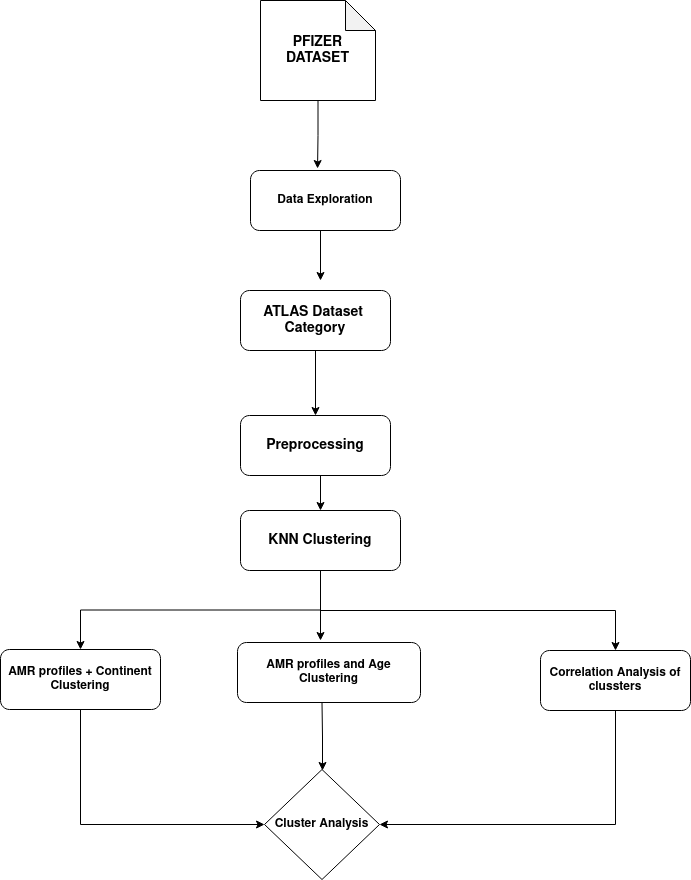

The diagram above was exported from draw.io. Its source (the exported page's mxGraphModel, read from the mxfile embedded in the PNG):
<mxGraphModel dx="1360" dy="765" grid="1" gridSize="10" guides="1" tooltips="1" connect="1" arrows="1" fold="1" page="1" pageScale="1" pageWidth="850" pageHeight="1100" math="0" shadow="0">
  <root>
    <mxCell id="0" />
    <mxCell id="1" parent="0" />
    <mxCell id="KIGpIKQaFeJUWnEPBPyR-20" style="edgeStyle=orthogonalEdgeStyle;rounded=0;orthogonalLoop=1;jettySize=auto;html=1;exitX=0.5;exitY=1;exitDx=0;exitDy=0;exitPerimeter=0;entryX=0.447;entryY=-0.033;entryDx=0;entryDy=0;entryPerimeter=0;" edge="1" parent="1" source="KIGpIKQaFeJUWnEPBPyR-1" target="KIGpIKQaFeJUWnEPBPyR-4">
      <mxGeometry relative="1" as="geometry" />
    </mxCell>
    <mxCell id="KIGpIKQaFeJUWnEPBPyR-1" value="&lt;div&gt;&lt;b&gt;&lt;font style=&quot;font-size: 14px;&quot;&gt;PFIZER DATASET&lt;/font&gt;&lt;br&gt;&lt;/b&gt;&lt;/div&gt;" style="shape=note;whiteSpace=wrap;html=1;backgroundOutline=1;darkOpacity=0.05;" vertex="1" parent="1">
      <mxGeometry x="300" y="10" width="115" height="100" as="geometry" />
    </mxCell>
    <mxCell id="KIGpIKQaFeJUWnEPBPyR-22" style="edgeStyle=orthogonalEdgeStyle;rounded=0;orthogonalLoop=1;jettySize=auto;html=1;exitX=0.5;exitY=1;exitDx=0;exitDy=0;" edge="1" parent="1" source="KIGpIKQaFeJUWnEPBPyR-2" target="KIGpIKQaFeJUWnEPBPyR-3">
      <mxGeometry relative="1" as="geometry" />
    </mxCell>
    <mxCell id="KIGpIKQaFeJUWnEPBPyR-2" value="&lt;font style=&quot;font-size: 14px;&quot;&gt;&lt;b&gt;ATLAS Dataset&amp;nbsp; Category&lt;/b&gt;&lt;/font&gt;" style="rounded=1;whiteSpace=wrap;html=1;" vertex="1" parent="1">
      <mxGeometry x="280" y="300" width="150" height="60" as="geometry" />
    </mxCell>
    <mxCell id="KIGpIKQaFeJUWnEPBPyR-16" style="edgeStyle=orthogonalEdgeStyle;rounded=0;orthogonalLoop=1;jettySize=auto;html=1;exitX=0.5;exitY=1;exitDx=0;exitDy=0;entryX=0.5;entryY=0;entryDx=0;entryDy=0;" edge="1" parent="1" source="KIGpIKQaFeJUWnEPBPyR-3" target="KIGpIKQaFeJUWnEPBPyR-12">
      <mxGeometry relative="1" as="geometry" />
    </mxCell>
    <mxCell id="KIGpIKQaFeJUWnEPBPyR-3" value="&lt;font style=&quot;font-size: 14px;&quot;&gt;&lt;b&gt;Preprocessing&lt;/b&gt;&lt;/font&gt;" style="rounded=1;whiteSpace=wrap;html=1;" vertex="1" parent="1">
      <mxGeometry x="280" y="425" width="150" height="60" as="geometry" />
    </mxCell>
    <mxCell id="KIGpIKQaFeJUWnEPBPyR-21" style="edgeStyle=orthogonalEdgeStyle;rounded=0;orthogonalLoop=1;jettySize=auto;html=1;exitX=0.5;exitY=1;exitDx=0;exitDy=0;" edge="1" parent="1">
      <mxGeometry relative="1" as="geometry">
        <mxPoint x="360" y="290" as="targetPoint" />
        <mxPoint x="360" y="240" as="sourcePoint" />
      </mxGeometry>
    </mxCell>
    <mxCell id="KIGpIKQaFeJUWnEPBPyR-4" value="&lt;b&gt;Data Exploration&lt;/b&gt;" style="rounded=1;whiteSpace=wrap;html=1;" vertex="1" parent="1">
      <mxGeometry x="290" y="180" width="150" height="60" as="geometry" />
    </mxCell>
    <mxCell id="KIGpIKQaFeJUWnEPBPyR-28" style="edgeStyle=orthogonalEdgeStyle;rounded=0;orthogonalLoop=1;jettySize=auto;html=1;exitX=0.5;exitY=1;exitDx=0;exitDy=0;" edge="1" parent="1">
      <mxGeometry relative="1" as="geometry">
        <mxPoint x="362" y="780" as="targetPoint" />
        <mxPoint x="361.5" y="712" as="sourcePoint" />
      </mxGeometry>
    </mxCell>
    <mxCell id="KIGpIKQaFeJUWnEPBPyR-5" value="&lt;b&gt;AMR profiles and Age Clustering &lt;/b&gt;" style="rounded=1;whiteSpace=wrap;html=1;" vertex="1" parent="1">
      <mxGeometry x="277" y="652" width="183" height="60" as="geometry" />
    </mxCell>
    <mxCell id="KIGpIKQaFeJUWnEPBPyR-25" style="edgeStyle=orthogonalEdgeStyle;rounded=0;orthogonalLoop=1;jettySize=auto;html=1;exitX=0.5;exitY=1;exitDx=0;exitDy=0;entryX=0;entryY=0.5;entryDx=0;entryDy=0;" edge="1" parent="1" source="KIGpIKQaFeJUWnEPBPyR-6" target="KIGpIKQaFeJUWnEPBPyR-23">
      <mxGeometry relative="1" as="geometry" />
    </mxCell>
    <mxCell id="KIGpIKQaFeJUWnEPBPyR-6" value="&lt;b&gt;AMR profiles + Continent Clustering&lt;/b&gt;" style="rounded=1;whiteSpace=wrap;html=1;" vertex="1" parent="1">
      <mxGeometry x="40" y="659" width="160" height="60" as="geometry" />
    </mxCell>
    <mxCell id="KIGpIKQaFeJUWnEPBPyR-27" style="edgeStyle=orthogonalEdgeStyle;rounded=0;orthogonalLoop=1;jettySize=auto;html=1;exitX=0.5;exitY=1;exitDx=0;exitDy=0;entryX=1;entryY=0.5;entryDx=0;entryDy=0;" edge="1" parent="1" source="KIGpIKQaFeJUWnEPBPyR-7" target="KIGpIKQaFeJUWnEPBPyR-23">
      <mxGeometry relative="1" as="geometry" />
    </mxCell>
    <mxCell id="KIGpIKQaFeJUWnEPBPyR-7" value="&lt;b&gt;Correlation Analysis of clussters&lt;/b&gt;" style="rounded=1;whiteSpace=wrap;html=1;" vertex="1" parent="1">
      <mxGeometry x="580" y="660" width="150" height="60" as="geometry" />
    </mxCell>
    <mxCell id="KIGpIKQaFeJUWnEPBPyR-14" style="edgeStyle=orthogonalEdgeStyle;rounded=0;orthogonalLoop=1;jettySize=auto;html=1;exitX=0.5;exitY=1;exitDx=0;exitDy=0;entryX=0.5;entryY=0;entryDx=0;entryDy=0;" edge="1" parent="1" source="KIGpIKQaFeJUWnEPBPyR-12" target="KIGpIKQaFeJUWnEPBPyR-6">
      <mxGeometry relative="1" as="geometry" />
    </mxCell>
    <mxCell id="KIGpIKQaFeJUWnEPBPyR-15" style="edgeStyle=orthogonalEdgeStyle;rounded=0;orthogonalLoop=1;jettySize=auto;html=1;exitX=0.5;exitY=1;exitDx=0;exitDy=0;" edge="1" parent="1" source="KIGpIKQaFeJUWnEPBPyR-12" target="KIGpIKQaFeJUWnEPBPyR-7">
      <mxGeometry relative="1" as="geometry" />
    </mxCell>
    <mxCell id="KIGpIKQaFeJUWnEPBPyR-18" style="edgeStyle=orthogonalEdgeStyle;rounded=0;orthogonalLoop=1;jettySize=auto;html=1;exitX=0.5;exitY=1;exitDx=0;exitDy=0;" edge="1" parent="1" source="KIGpIKQaFeJUWnEPBPyR-12">
      <mxGeometry relative="1" as="geometry">
        <mxPoint x="360" y="650" as="targetPoint" />
      </mxGeometry>
    </mxCell>
    <mxCell id="KIGpIKQaFeJUWnEPBPyR-12" value="&lt;font style=&quot;font-size: 14px;&quot;&gt;&lt;b&gt;KNN Clustering &lt;/b&gt;&lt;/font&gt;" style="rounded=1;whiteSpace=wrap;html=1;" vertex="1" parent="1">
      <mxGeometry x="280" y="520" width="160" height="60" as="geometry" />
    </mxCell>
    <mxCell id="KIGpIKQaFeJUWnEPBPyR-23" value="&lt;b&gt;&lt;font style=&quot;font-size: 12px;&quot;&gt;Cluster Analysis&lt;/font&gt;&lt;/b&gt;" style="rhombus;whiteSpace=wrap;html=1;" vertex="1" parent="1">
      <mxGeometry x="304" y="779" width="115" height="110" as="geometry" />
    </mxCell>
  </root>
</mxGraphModel>